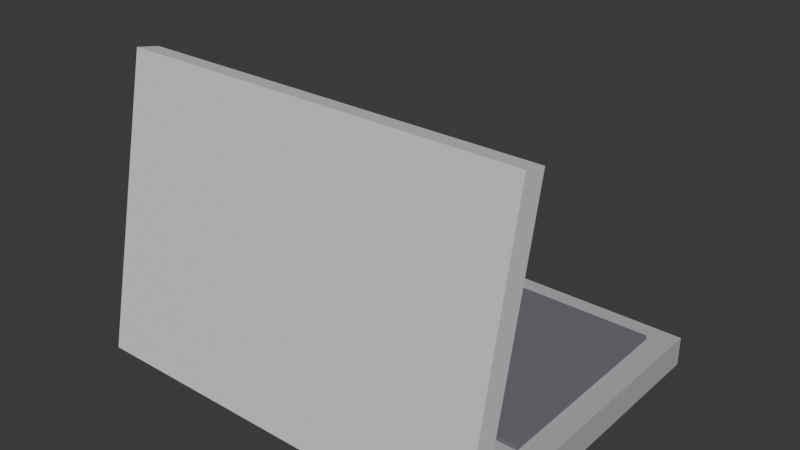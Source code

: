 # Source: ELET_Notebook_v01.blend  (saved by Blender 4.2.66; exported with 4.5.12 LTS)
import bpy
from mathutils import Matrix  # noqa: F401  (used for matrix-valued properties, if any)

bpy.ops.wm.read_factory_settings(use_empty=True)
scene = bpy.context.scene
scene.name = 'Scene'

# ---- collections
col_collection = bpy.data.collections.new('Collection'); scene.collection.children.link(col_collection)
col_arte_quadrogrande_v01 = bpy.data.collections.new('ARTE_QuadroGrande_v01'); scene.collection.children.link(col_arte_quadrogrande_v01)
col_arte_espelho_v01 = bpy.data.collections.new('ARTE_Espelho_v01'); scene.collection.children.link(col_arte_espelho_v01)
col_arte_poster_v01 = bpy.data.collections.new('ARTE_Poster_v01'); scene.collection.children.link(col_arte_poster_v01)
col_arte_relogiosala_v01 = bpy.data.collections.new('ARTE_RelogioSala_v01'); scene.collection.children.link(col_arte_relogiosala_v01)
col_elet_videogame_v01 = bpy.data.collections.new('ELET_Videogame_v01'); scene.collection.children.link(col_elet_videogame_v01)
col_elet_caixasom_v01 = bpy.data.collections.new('ELET_CaixaSom_v01'); scene.collection.children.link(col_elet_caixasom_v01)
col_elet_notebook_v01 = bpy.data.collections.new('ELET_Notebook_v01'); scene.collection.children.link(col_elet_notebook_v01)

# ---- materials (node trees are filled in below, after node groups)
mat_polyroom_pbr = bpy.data.materials.new('Polyroom_PBR')

# ---- material node trees
mat_polyroom_pbr.use_nodes = True; mat_polyroom_pbr.node_tree.nodes.clear()
_N = mat_polyroom_pbr.node_tree.nodes; _L = mat_polyroom_pbr.node_tree.links
n0 = _N.new('ShaderNodeBsdfPrincipled'); n0.name = 'Principled BSDF'; n0.location = (0, 0)
n0.inputs[2].default_value = 0.8
n1 = _N.new('ShaderNodeOutputMaterial'); n1.name = 'Material Output'; n1.location = (300, 0)
n2 = _N.new('ShaderNodeVertexColor'); n2.name = 'Color Attribute'; n2.location = (-300, 0)
n2.layer_name = 'Color'
_L.new(n0.outputs[0], n1.inputs[0])
_L.new(n2.outputs[0], n0.inputs[0])
n1.is_active_output = True

# ---- world
world_world = bpy.data.worlds.new('World'); scene.world = world_world
world_world.use_nodes = True; world_world.node_tree.nodes.clear()
_N = world_world.node_tree.nodes; _L = world_world.node_tree.links
n0 = _N.new('ShaderNodeOutputWorld'); n0.name = 'World Output'; n0.location = (300, 300)
n1 = _N.new('ShaderNodeBackground'); n1.name = 'Background'; n1.location = (10, 300)
n1.inputs[0].default_value = (0.05088, 0.05088, 0.05088, 1.0)
_L.new(n1.outputs[0], n0.inputs[0])
n0.is_active_output = True
world_world.color = (0.05088, 0.05088, 0.05088)
world_world.sun_shadow_jitter_overblur = 0.0

# ---- meshes
me_cube = bpy.data.meshes.new('Cube')
me_cube.from_pydata([(-0.17, -0.1, 0.0), (-0.17, -0.1, 0.025), (-0.17, 0.14, 0.0), (-0.17, 0.14, 0.025), (0.17, -0.1, 0.0), (0.17, -0.1, 0.025), (0.17, 0.14, 0.0), (0.17, 0.14, 0.025), (-0.15, -0.06, 0.023), (-0.15, -0.06, 0.029), (-0.15, 0.12, 0.023), (-0.15, 0.12, 0.029), (0.15, -0.06, 0.023), (0.15, -0.06, 0.029), (0.15, 0.12, 0.023), (0.15, 0.12, 0.029), (-0.17, -0.1497, 0.0197), (-0.17, -0.09983, 0.2545), (-0.17, -0.1302, 0.01554), (-0.17, -0.08027, 0.2503), (0.17, -0.1497, 0.0197), (0.17, -0.09983, 0.2545), (0.17, -0.1302, 0.01554), (0.17, -0.08027, 0.2503), (-0.15, -0.1267, 0.03843), (-0.15, -0.08508, 0.2341), (-0.15, -0.1149, 0.03594), (-0.15, -0.07334, 0.2316), (0.15, -0.1267, 0.03843), (0.15, -0.08508, 0.2341), (0.15, -0.1149, 0.03594), (0.15, -0.07334, 0.2316)], [], [(0, 1, 3, 2), (2, 3, 7, 6), (6, 7, 5, 4), (4, 5, 1, 0), (2, 6, 4, 0), (7, 3, 1, 5), (8, 9, 11, 10), (10, 11, 15, 14), (14, 15, 13, 12), (12, 13, 9, 8), (10, 14, 12, 8), (15, 11, 9, 13), (16, 17, 19, 18), (18, 19, 23, 22), (22, 23, 21, 20), (20, 21, 17, 16), (18, 22, 20, 16), (23, 19, 17, 21), (24, 25, 27, 26), (26, 27, 31, 30), (30, 31, 29, 28), (28, 29, 25, 24), (26, 30, 28, 24), (31, 27, 25, 29)])
_uv = me_cube.uv_layers.new(name='UVMap')
_uv.uv.foreach_set('vector', [0.5474, 0.8938, 0.5217, 0.8938, 0.5217, 0.6475, 0.5474, 0.6475, 0.9605, 0.7169, 0.935, 0.7169, 0.935, 0.368, 0.9605, 0.368, 0.5857, 0.8938, 0.5601, 0.8938, 0.5601, 0.6475, 0.5857, 0.6475, 0.9605, 0.3553, 0.935, 0.3553, 0.935, 0.006365, 0.9605, 0.006365, 0.2513, 0.006365, 0.2513, 0.3553, 0.006365, 0.3553, 0.006365, 0.006365, 0.509, 0.006365, 0.509, 0.3553, 0.264, 0.3553, 0.264, 0.006365, 0.8089, 0.8323, 0.8027, 0.8323, 0.8027, 0.6475, 0.8089, 0.6475, 0.7399, 0.9554, 0.7338, 0.9554, 0.7338, 0.6475, 0.7399, 0.6475, 0.8278, 0.8323, 0.8216, 0.8323, 0.8216, 0.6475, 0.8278, 0.6475, 0.7211, 0.9554, 0.7149, 0.9554, 0.7149, 0.6475, 0.7211, 0.6475, 0.9222, 0.006365, 0.9222, 0.3142, 0.7385, 0.3142, 0.7385, 0.006365, 0.9222, 0.327, 0.9222, 0.6348, 0.7385, 0.6348, 0.7385, 0.327, 0.5985, 0.8938, 0.5985, 0.6475, 0.619, 0.6475, 0.619, 0.8938, 0.2513, 0.7169, 0.006365, 0.7169, 0.006365, 0.368, 0.2513, 0.368, 0.6317, 0.8938, 0.6317, 0.6475, 0.6522, 0.6475, 0.6522, 0.8938, 0.509, 0.7169, 0.264, 0.7169, 0.264, 0.368, 0.509, 0.368, 0.9936, 0.006365, 0.9936, 0.3553, 0.9732, 0.3553, 0.9732, 0.006365, 0.9936, 0.368, 0.9936, 0.7169, 0.9732, 0.7169, 0.9732, 0.368, 0.7777, 0.8528, 0.7777, 0.6475, 0.79, 0.6475, 0.79, 0.8528, 0.7258, 0.6348, 0.5217, 0.6348, 0.5217, 0.327, 0.7258, 0.327, 0.7526, 0.8528, 0.7526, 0.6475, 0.765, 0.6475, 0.765, 0.8528, 0.7258, 0.3142, 0.5217, 0.3142, 0.5217, 0.006365, 0.7258, 0.006365, 0.6772, 0.6475, 0.6772, 0.9554, 0.665, 0.9554, 0.665, 0.6475, 0.7022, 0.6475, 0.7022, 0.9554, 0.69, 0.9554, 0.69, 0.6475])
_ca = me_cube.color_attributes.new('Color', 'FLOAT_COLOR', 'POINT')
_ca.data.foreach_set('color', [0.45, 0.46, 0.48, 1.0, 0.45, 0.46, 0.48, 1.0, 0.45, 0.46, 0.48, 1.0, 0.45, 0.46, 0.48, 1.0, 0.45, 0.46, 0.48, 1.0, 0.45, 0.46, 0.48, 1.0, 0.45, 0.46, 0.48, 1.0, 0.45, 0.46, 0.48, 1.0, 0.16, 0.16, 0.18, 1.0, 0.16, 0.16, 0.18, 1.0, 0.16, 0.16, 0.18, 1.0, 0.16, 0.16, 0.18, 1.0, 0.16, 0.16, 0.18, 1.0, 0.16, 0.16, 0.18, 1.0, 0.16, 0.16, 0.18, 1.0, 0.16, 0.16, 0.18, 1.0, 0.7, 0.71, 0.73, 1.0, 0.7, 0.71, 0.73, 1.0, 0.7, 0.71, 0.73, 1.0, 0.7, 0.71, 0.73, 1.0, 0.7, 0.71, 0.73, 1.0, 0.7, 0.71, 0.73, 1.0, 0.7, 0.71, 0.73, 1.0, 0.7, 0.71, 0.73, 1.0, 0.1, 0.16, 0.3, 1.0, 0.1, 0.16, 0.3, 1.0, 0.1, 0.16, 0.3, 1.0, 0.1, 0.16, 0.3, 1.0, 0.1, 0.16, 0.3, 1.0, 0.1, 0.16, 0.3, 1.0, 0.1, 0.16, 0.3, 1.0, 0.1, 0.16, 0.3, 1.0])
me_cube.materials.append(mat_polyroom_pbr)
me_cube.update()

# ---- objects
ob_elet_notebook_v01 = bpy.data.objects.new('ELET_Notebook_v01', me_cube)

# ---- transforms, parenting, visibility, modifiers, constraints
ob_elet_notebook_v01.location = (0.0, 0.0, 0.0)

# ---- collection membership
col_elet_notebook_v01.objects.link(ob_elet_notebook_v01)

# ---- scene / render settings (as saved in the file)
scene.frame_start = 1; scene.frame_end = 250; scene.frame_set(1)
scene.render.engine = 'BLENDER_EEVEE_NEXT'
bpy.context.view_layer.update()

# ---- added for rendering (the .blend has no active camera and no usable light): camera, sun
cam_auto = bpy.data.cameras.new('AutoCamera')
cam_auto.lens = 50.0
cam_auto.sensor_width = 36.0
cam_auto.clip_end = 1000.0
ob_auto_camera = bpy.data.objects.new('AutoCamera', cam_auto)
scene.collection.objects.link(ob_auto_camera)
ob_auto_camera.location = (0.475652, -0.575648, 0.50775)
ob_auto_camera.rotation_euler = (1.09748, -7.21219e-08, 0.694738)
scene.camera = ob_auto_camera
light_auto_sun = bpy.data.lights.new('AutoSun', 'SUN')
light_auto_sun.energy = 3.0
light_auto_sun.angle = 0.0523599
ob_auto_sun = bpy.data.objects.new('AutoSun', light_auto_sun)
scene.collection.objects.link(ob_auto_sun)
ob_auto_sun.rotation_euler = (0.872665, 0.174533, 0.523599)
bpy.context.view_layer.update()
